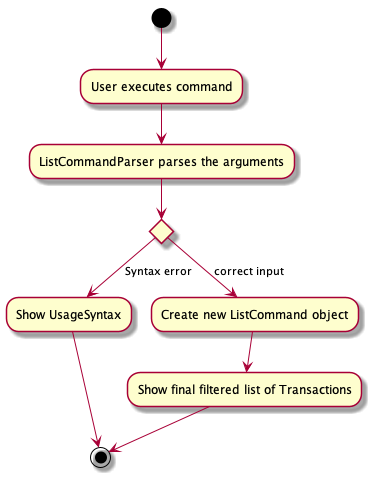

The diagram above was rendered by PlantUML. Its source (embedded in the PNG):
@startuml
(*)  --> "User executes command"
--> ListCommandParser parses the arguments
if ""
--> [Syntax error] "Show UsageSyntax"
---> (*)
else
--> [correct input] "Create new ListCommand object"
Endif
--> Show final filtered list of Transactions
-->(*)

@enduml